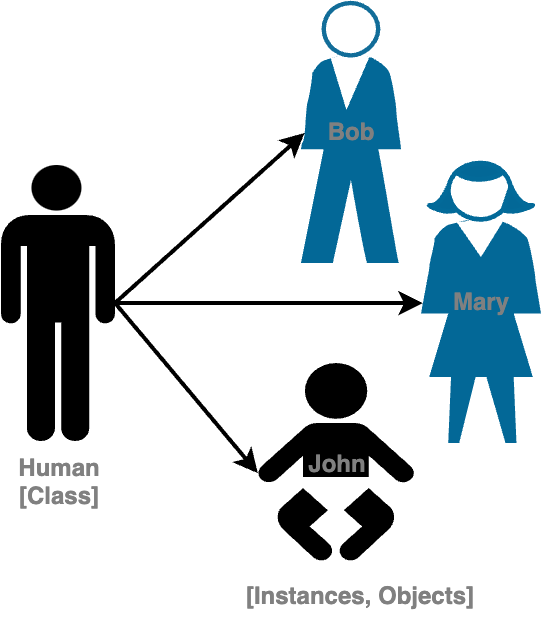

The diagram above was exported from draw.io. Its source (the exported page's mxGraphModel, read from the mxfile embedded in the PNG):
<mxGraphModel dx="1026" dy="650" grid="1" gridSize="10" guides="1" tooltips="1" connect="1" arrows="1" fold="1" page="1" pageScale="1" pageWidth="850" pageHeight="1100" math="0" shadow="0">
  <root>
    <mxCell id="0" />
    <mxCell id="1" parent="0" />
    <mxCell id="xETBLHBzaGm9BqTEiBV0-1" value="&lt;b&gt;John&lt;/b&gt;" style="shape=mxgraph.signs.people.baby_1;html=1;pointerEvents=1;fillColor=#000000;strokeColor=none;verticalLabelPosition=middle;verticalAlign=middle;align=center;labelPosition=center;fontColor=#808080;" vertex="1" parent="1">
      <mxGeometry x="285" y="350" width="85" height="102" as="geometry" />
    </mxCell>
    <mxCell id="xETBLHBzaGm9BqTEiBV0-2" value="&lt;b&gt;Mary&lt;/b&gt;" style="shape=mxgraph.cisco.people.standing_woman;html=1;pointerEvents=1;dashed=0;fillColor=#036897;strokeColor=#ffffff;strokeWidth=2;verticalLabelPosition=middle;verticalAlign=middle;align=center;outlineConnect=0;labelPosition=center;fontColor=#808080;" vertex="1" parent="1">
      <mxGeometry x="370" y="250" width="60" height="140" as="geometry" />
    </mxCell>
    <mxCell id="xETBLHBzaGm9BqTEiBV0-3" value="&lt;b&gt;Bob&lt;/b&gt;" style="shape=mxgraph.cisco.people.standing_man;html=1;pointerEvents=1;dashed=0;fillColor=#036897;strokeColor=#ffffff;strokeWidth=2;verticalLabelPosition=middle;verticalAlign=middle;align=center;outlineConnect=0;labelPosition=center;fontColor=#808080;" vertex="1" parent="1">
      <mxGeometry x="310" y="170" width="50" height="130" as="geometry" />
    </mxCell>
    <mxCell id="xETBLHBzaGm9BqTEiBV0-4" value="&lt;b&gt;Human&lt;/b&gt;&lt;div&gt;&lt;b&gt;[Class]&lt;/b&gt;&lt;/div&gt;" style="shape=mxgraph.signs.people.man_1;html=1;pointerEvents=1;fillColor=#000000;strokeColor=none;verticalLabelPosition=bottom;verticalAlign=top;align=center;fontColor=#808080;labelPosition=center;" vertex="1" parent="1">
      <mxGeometry x="160" y="251" width="57" height="138" as="geometry" />
    </mxCell>
    <mxCell id="xETBLHBzaGm9BqTEiBV0-5" value="" style="endArrow=classic;html=1;rounded=0;exitX=1;exitY=0.5;exitDx=0;exitDy=0;exitPerimeter=0;entryX=0.015;entryY=0.5;entryDx=0;entryDy=0;entryPerimeter=0;strokeWidth=2;" edge="1" parent="1" source="xETBLHBzaGm9BqTEiBV0-4" target="xETBLHBzaGm9BqTEiBV0-2">
      <mxGeometry width="50" height="50" relative="1" as="geometry">
        <mxPoint x="460" y="310" as="sourcePoint" />
        <mxPoint x="510" y="260" as="targetPoint" />
      </mxGeometry>
    </mxCell>
    <mxCell id="xETBLHBzaGm9BqTEiBV0-6" value="" style="endArrow=classic;html=1;rounded=0;exitX=1;exitY=0.5;exitDx=0;exitDy=0;exitPerimeter=0;entryX=0.035;entryY=0.5;entryDx=0;entryDy=0;entryPerimeter=0;strokeWidth=2;" edge="1" parent="1" source="xETBLHBzaGm9BqTEiBV0-4" target="xETBLHBzaGm9BqTEiBV0-3">
      <mxGeometry width="50" height="50" relative="1" as="geometry">
        <mxPoint x="227" y="330" as="sourcePoint" />
        <mxPoint x="381" y="330" as="targetPoint" />
      </mxGeometry>
    </mxCell>
    <mxCell id="xETBLHBzaGm9BqTEiBV0-7" value="" style="endArrow=classic;html=1;rounded=0;exitX=1;exitY=0.5;exitDx=0;exitDy=0;exitPerimeter=0;entryX=0.04;entryY=0.54;entryDx=0;entryDy=0;entryPerimeter=0;strokeWidth=2;" edge="1" parent="1" source="xETBLHBzaGm9BqTEiBV0-4" target="xETBLHBzaGm9BqTEiBV0-1">
      <mxGeometry width="50" height="50" relative="1" as="geometry">
        <mxPoint x="237" y="340" as="sourcePoint" />
        <mxPoint x="391" y="340" as="targetPoint" />
      </mxGeometry>
    </mxCell>
    <mxCell id="xETBLHBzaGm9BqTEiBV0-9" value="&lt;font color=&quot;#808080&quot;&gt;&lt;b&gt;[Instances, Objects]&lt;/b&gt;&lt;/font&gt;" style="text;html=1;align=center;verticalAlign=middle;whiteSpace=wrap;rounded=0;" vertex="1" parent="1">
      <mxGeometry x="270" y="452" width="140" height="30" as="geometry" />
    </mxCell>
  </root>
</mxGraphModel>